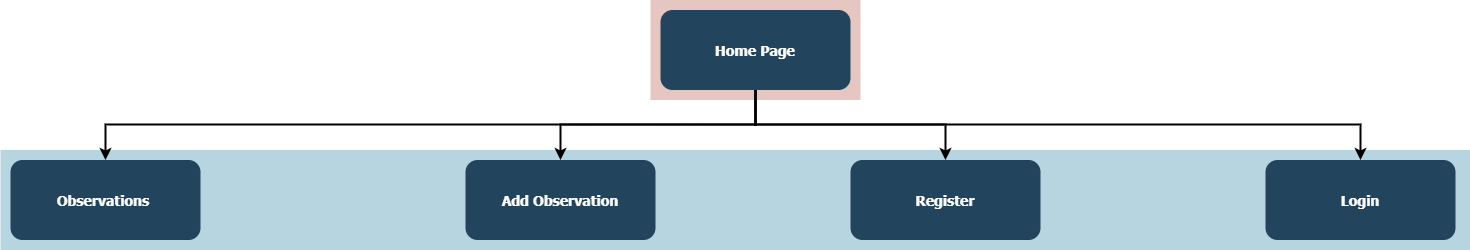

The diagram above was exported from draw.io. Its source (the exported page's mxGraphModel, read from the mxfile embedded in the PNG):
<mxGraphModel dx="1379" dy="760" grid="1" gridSize="10" guides="1" tooltips="1" connect="1" arrows="1" fold="1" page="1" pageScale="1.5" pageWidth="1169" pageHeight="827" background="none" math="0" shadow="0">
  <root>
    <mxCell id="0" />
    <mxCell id="1" parent="0" />
    <mxCell id="123" value="" style="fillColor=#AE4132;strokeColor=none;opacity=30;" parent="1" vertex="1">
      <mxGeometry x="747" y="175.50000000000003" width="210" height="99.99999999999994" as="geometry" />
    </mxCell>
    <mxCell id="122" value="" style="fillColor=#10739E;strokeColor=none;opacity=30;" parent="1" vertex="1">
      <mxGeometry x="97" y="325.5" width="1470" height="99.99999999999994" as="geometry" />
    </mxCell>
    <mxCell id="2" value="Home Page" style="rounded=1;fillColor=#23445D;gradientColor=none;strokeColor=none;fontColor=#FFFFFF;fontStyle=1;fontFamily=Tahoma;fontSize=14" parent="1" vertex="1">
      <mxGeometry x="757" y="185.5" width="190" height="80" as="geometry" />
    </mxCell>
    <mxCell id="4" value="Login" style="rounded=1;fillColor=#23445D;gradientColor=none;strokeColor=none;fontColor=#FFFFFF;fontStyle=1;fontFamily=Tahoma;fontSize=14" parent="1" vertex="1">
      <mxGeometry x="1361.9999999999998" y="335.5" width="190" height="80" as="geometry" />
    </mxCell>
    <mxCell id="9" value="" style="edgeStyle=elbowEdgeStyle;elbow=vertical;strokeWidth=2;rounded=0" parent="1" source="2" target="4" edge="1">
      <mxGeometry x="337" y="215.5" width="100" height="100" as="geometry">
        <mxPoint x="337" y="315.5" as="sourcePoint" />
        <mxPoint x="437" y="215.5" as="targetPoint" />
      </mxGeometry>
    </mxCell>
    <mxCell id="10" value="Register" style="rounded=1;fillColor=#23445D;gradientColor=none;strokeColor=none;fontColor=#FFFFFF;fontStyle=1;fontFamily=Tahoma;fontSize=14" parent="1" vertex="1">
      <mxGeometry x="947" y="335.5" width="190" height="80" as="geometry" />
    </mxCell>
    <mxCell id="12" value="Add Observation" style="rounded=1;fillColor=#23445D;gradientColor=none;strokeColor=none;fontColor=#FFFFFF;fontStyle=1;fontFamily=Tahoma;fontSize=14" parent="1" vertex="1">
      <mxGeometry x="561.9999999999999" y="335.5" width="190" height="80" as="geometry" />
    </mxCell>
    <mxCell id="13" value="Observations " style="rounded=1;fillColor=#23445D;gradientColor=none;strokeColor=none;fontColor=#FFFFFF;fontStyle=1;fontFamily=Tahoma;fontSize=14" parent="1" vertex="1">
      <mxGeometry x="107" y="335.5" width="190" height="80" as="geometry" />
    </mxCell>
    <mxCell id="59" value="" style="edgeStyle=elbowEdgeStyle;elbow=vertical;strokeWidth=2;rounded=0" parent="1" source="2" target="12" edge="1">
      <mxGeometry x="347" y="225.5" width="100" height="100" as="geometry">
        <mxPoint x="861.9999999999999" y="275.5" as="sourcePoint" />
        <mxPoint x="1466.9999999999998" y="345.5" as="targetPoint" />
      </mxGeometry>
    </mxCell>
    <mxCell id="61" value="" style="edgeStyle=elbowEdgeStyle;elbow=vertical;strokeWidth=2;rounded=0" parent="1" source="2" target="13" edge="1">
      <mxGeometry x="-23" y="135.5" width="100" height="100" as="geometry">
        <mxPoint x="-23" y="235.5" as="sourcePoint" />
        <mxPoint x="77" y="135.5" as="targetPoint" />
      </mxGeometry>
    </mxCell>
    <mxCell id="BA9YOfyTTz8cH-_EMDo6-124" value="" style="edgeStyle=elbowEdgeStyle;elbow=vertical;strokeWidth=2;rounded=0;entryX=0.5;entryY=0;entryDx=0;entryDy=0;exitX=0.5;exitY=1;exitDx=0;exitDy=0;" edge="1" parent="1" source="2" target="10">
      <mxGeometry x="347" y="225.5" width="100" height="100" as="geometry">
        <mxPoint x="862" y="276" as="sourcePoint" />
        <mxPoint x="667" y="346" as="targetPoint" />
      </mxGeometry>
    </mxCell>
  </root>
</mxGraphModel>